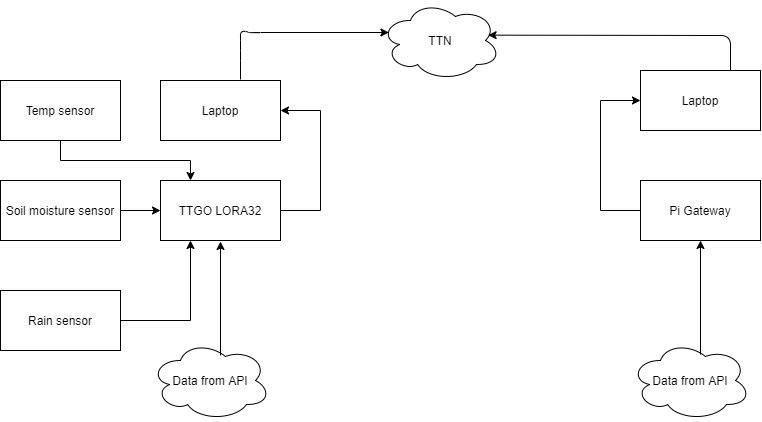

The diagram above was exported from draw.io. Its source (the exported page's mxGraphModel, read from the mxfile embedded in the PNG):
<mxGraphModel dx="865" dy="483" grid="1" gridSize="10" guides="1" tooltips="1" connect="1" arrows="1" fold="1" page="1" pageScale="1" pageWidth="850" pageHeight="1100" math="0" shadow="0">
  <root>
    <mxCell id="0" />
    <mxCell id="1" parent="0" />
    <mxCell id="dCLnQDdAwIUyhMLWIe9p-23" style="edgeStyle=orthogonalEdgeStyle;rounded=0;orthogonalLoop=1;jettySize=auto;html=1;entryX=0.25;entryY=0;entryDx=0;entryDy=0;" edge="1" parent="1" source="dCLnQDdAwIUyhMLWIe9p-1" target="dCLnQDdAwIUyhMLWIe9p-5">
      <mxGeometry relative="1" as="geometry">
        <Array as="points">
          <mxPoint x="80" y="200" />
          <mxPoint x="210" y="200" />
        </Array>
      </mxGeometry>
    </mxCell>
    <mxCell id="dCLnQDdAwIUyhMLWIe9p-1" value="Temp sensor" style="rounded=0;whiteSpace=wrap;html=1;" vertex="1" parent="1">
      <mxGeometry x="20" y="120" width="120" height="60" as="geometry" />
    </mxCell>
    <mxCell id="dCLnQDdAwIUyhMLWIe9p-6" value="" style="edgeStyle=orthogonalEdgeStyle;rounded=0;orthogonalLoop=1;jettySize=auto;html=1;" edge="1" parent="1" source="dCLnQDdAwIUyhMLWIe9p-3">
      <mxGeometry relative="1" as="geometry">
        <mxPoint x="180" y="250" as="targetPoint" />
      </mxGeometry>
    </mxCell>
    <mxCell id="dCLnQDdAwIUyhMLWIe9p-3" value="Soil moisture sensor" style="rounded=0;whiteSpace=wrap;html=1;" vertex="1" parent="1">
      <mxGeometry x="20" y="220" width="120" height="60" as="geometry" />
    </mxCell>
    <mxCell id="dCLnQDdAwIUyhMLWIe9p-8" value="" style="edgeStyle=orthogonalEdgeStyle;rounded=0;orthogonalLoop=1;jettySize=auto;html=1;entryX=0.25;entryY=1;entryDx=0;entryDy=0;" edge="1" parent="1" source="dCLnQDdAwIUyhMLWIe9p-4" target="dCLnQDdAwIUyhMLWIe9p-5">
      <mxGeometry relative="1" as="geometry" />
    </mxCell>
    <mxCell id="dCLnQDdAwIUyhMLWIe9p-4" value="Rain sensor" style="rounded=0;whiteSpace=wrap;html=1;" vertex="1" parent="1">
      <mxGeometry x="20" y="330" width="120" height="60" as="geometry" />
    </mxCell>
    <mxCell id="dCLnQDdAwIUyhMLWIe9p-10" value="" style="edgeStyle=orthogonalEdgeStyle;rounded=0;orthogonalLoop=1;jettySize=auto;html=1;entryX=1;entryY=0.5;entryDx=0;entryDy=0;entryPerimeter=0;" edge="1" parent="1" source="dCLnQDdAwIUyhMLWIe9p-5" target="dCLnQDdAwIUyhMLWIe9p-19">
      <mxGeometry relative="1" as="geometry">
        <mxPoint x="360" y="120" as="targetPoint" />
        <Array as="points">
          <mxPoint x="340" y="250" />
          <mxPoint x="340" y="150" />
        </Array>
      </mxGeometry>
    </mxCell>
    <mxCell id="dCLnQDdAwIUyhMLWIe9p-5" value="TTGO LORA32" style="whiteSpace=wrap;html=1;rounded=0;" vertex="1" parent="1">
      <mxGeometry x="180" y="220" width="120" height="60" as="geometry" />
    </mxCell>
    <mxCell id="dCLnQDdAwIUyhMLWIe9p-11" value="TTN" style="ellipse;shape=cloud;whiteSpace=wrap;html=1;" vertex="1" parent="1">
      <mxGeometry x="400" y="40" width="120" height="80" as="geometry" />
    </mxCell>
    <mxCell id="dCLnQDdAwIUyhMLWIe9p-14" value="" style="edgeStyle=orthogonalEdgeStyle;rounded=0;orthogonalLoop=1;jettySize=auto;html=1;" edge="1" parent="1" source="dCLnQDdAwIUyhMLWIe9p-12" target="dCLnQDdAwIUyhMLWIe9p-20">
      <mxGeometry relative="1" as="geometry">
        <Array as="points">
          <mxPoint x="620" y="250" />
          <mxPoint x="620" y="140" />
        </Array>
      </mxGeometry>
    </mxCell>
    <mxCell id="dCLnQDdAwIUyhMLWIe9p-12" value="Pi Gateway" style="rounded=0;whiteSpace=wrap;html=1;" vertex="1" parent="1">
      <mxGeometry x="660" y="220" width="120" height="60" as="geometry" />
    </mxCell>
    <mxCell id="dCLnQDdAwIUyhMLWIe9p-15" value="Data from API" style="ellipse;shape=cloud;whiteSpace=wrap;html=1;" vertex="1" parent="1">
      <mxGeometry x="170" y="380" width="120" height="80" as="geometry" />
    </mxCell>
    <mxCell id="dCLnQDdAwIUyhMLWIe9p-16" value="Data from API" style="ellipse;shape=cloud;whiteSpace=wrap;html=1;" vertex="1" parent="1">
      <mxGeometry x="650" y="380" width="120" height="80" as="geometry" />
    </mxCell>
    <mxCell id="dCLnQDdAwIUyhMLWIe9p-17" value="" style="endArrow=classic;html=1;" edge="1" parent="1">
      <mxGeometry width="50" height="50" relative="1" as="geometry">
        <mxPoint x="240" y="395" as="sourcePoint" />
        <mxPoint x="240" y="281" as="targetPoint" />
        <Array as="points" />
      </mxGeometry>
    </mxCell>
    <mxCell id="dCLnQDdAwIUyhMLWIe9p-18" value="" style="endArrow=classic;html=1;" edge="1" parent="1">
      <mxGeometry width="50" height="50" relative="1" as="geometry">
        <mxPoint x="720" y="394" as="sourcePoint" />
        <mxPoint x="720" y="280" as="targetPoint" />
        <Array as="points" />
      </mxGeometry>
    </mxCell>
    <mxCell id="dCLnQDdAwIUyhMLWIe9p-19" value="Laptop" style="rounded=0;whiteSpace=wrap;html=1;" vertex="1" parent="1">
      <mxGeometry x="180" y="120" width="120" height="60" as="geometry" />
    </mxCell>
    <mxCell id="dCLnQDdAwIUyhMLWIe9p-20" value="Laptop" style="rounded=0;whiteSpace=wrap;html=1;" vertex="1" parent="1">
      <mxGeometry x="660" y="110" width="120" height="60" as="geometry" />
    </mxCell>
    <mxCell id="dCLnQDdAwIUyhMLWIe9p-21" value="" style="endArrow=classic;html=1;entryX=0.07;entryY=0.4;entryDx=0;entryDy=0;entryPerimeter=0;" edge="1" parent="1" target="dCLnQDdAwIUyhMLWIe9p-11">
      <mxGeometry width="50" height="50" relative="1" as="geometry">
        <mxPoint x="260" y="119" as="sourcePoint" />
        <mxPoint x="440" y="250" as="targetPoint" />
        <Array as="points">
          <mxPoint x="260" y="90" />
          <mxPoint x="260" y="70" />
          <mxPoint x="270" y="72" />
        </Array>
      </mxGeometry>
    </mxCell>
    <mxCell id="dCLnQDdAwIUyhMLWIe9p-22" value="" style="endArrow=classic;html=1;entryX=0.897;entryY=0.433;entryDx=0;entryDy=0;entryPerimeter=0;exitX=0.75;exitY=0;exitDx=0;exitDy=0;" edge="1" parent="1" source="dCLnQDdAwIUyhMLWIe9p-20" target="dCLnQDdAwIUyhMLWIe9p-11">
      <mxGeometry width="50" height="50" relative="1" as="geometry">
        <mxPoint x="270" y="129" as="sourcePoint" />
        <mxPoint x="418.4000000000001" y="82" as="targetPoint" />
        <Array as="points">
          <mxPoint x="750" y="75" />
        </Array>
      </mxGeometry>
    </mxCell>
  </root>
</mxGraphModel>